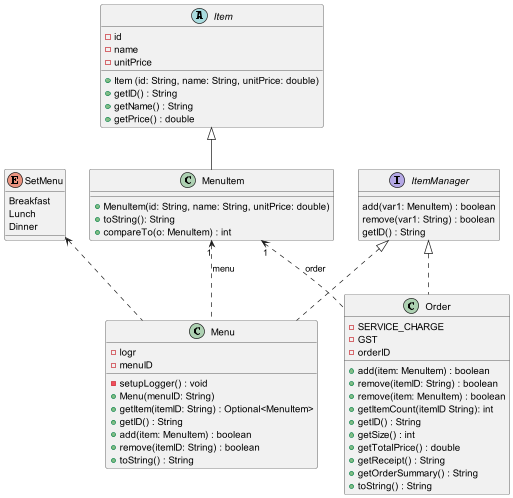

The diagram above was rendered by PlantUML. Its source (embedded in the PNG):
@startuml
'https://plantuml.com/class-diagram

skinparam dpi 600

abstract class Item {
    -id
    - name
    - unitPrice

    + Item (id: String, name: String, unitPrice: double)
    +getID() : String
    +getName() : String
    +getPrice() : double

}
interface ItemManager {
    add(var1: MenuItem) : boolean
    remove(var1: String) : boolean
    getID() : String
}
class Menu {
- logr
- menuID
- setupLogger() : void
+ Menu(menuID: String)
+ getItem(itemID: String) : Optional<MenuItem>
+ getID() : String
+ add(item: MenuItem) : boolean
+ remove(itemID: String) : boolean
+ toString() : String
}
class MenuItem {
+ MenuItem(id: String, name: String, unitPrice: double)
+ toString(): String
+ compareTo(o: MenuItem) : int
}
class Order {
- SERVICE_CHARGE
- GST
- orderID
+ add(item: MenuItem) : boolean
+ remove(itemID: String) : boolean
+ remove(item: MenuItem) : boolean
+ getItemCount(itemID String): int
+ getID() : String
+ getSize() : int
+ getTotalPrice() : double
+ getReceipt() : String
+ getOrderSummary() : String
+ toString() : String
}
enum SetMenu {
    Breakfast
    Lunch
    Dinner
}

Item <|-- MenuItem

ItemManager <|.. Menu
ItemManager <|.. Order

MenuItem "1" <..  Order : order
MenuItem "1" <.. Menu : menu

SetMenu <.. Menu



@enduml